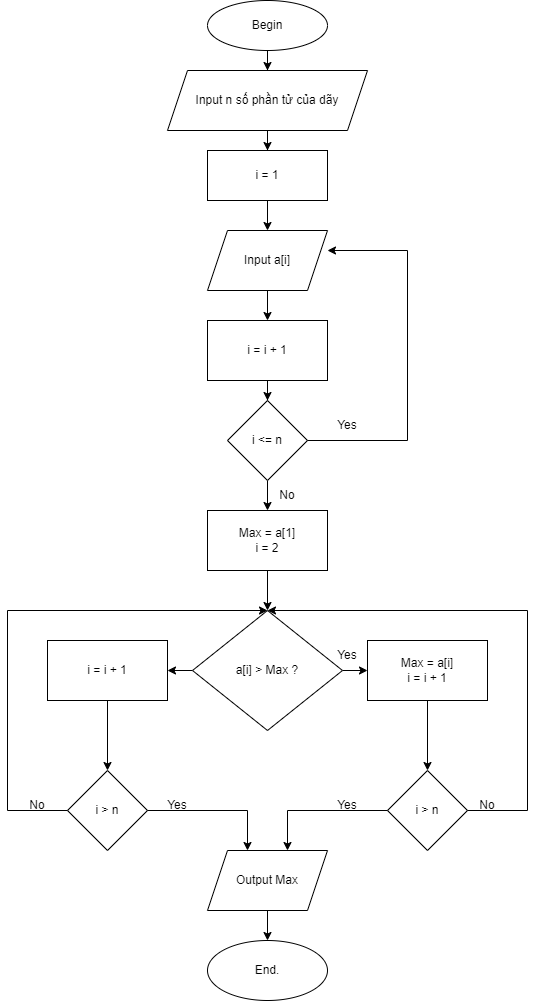

The diagram above was exported from draw.io. Its source (the exported page's mxGraphModel, read from the mxfile embedded in the PNG):
<mxGraphModel dx="1038" dy="579" grid="1" gridSize="10" guides="1" tooltips="1" connect="1" arrows="1" fold="1" page="1" pageScale="1" pageWidth="827" pageHeight="1169" math="0" shadow="0">
  <root>
    <mxCell id="0" />
    <mxCell id="1" parent="0" />
    <mxCell id="fGL9cpPn_P4K9yXtOPQs-3" value="" style="edgeStyle=orthogonalEdgeStyle;rounded=0;orthogonalLoop=1;jettySize=auto;html=1;" edge="1" parent="1" source="fGL9cpPn_P4K9yXtOPQs-1" target="fGL9cpPn_P4K9yXtOPQs-2">
      <mxGeometry relative="1" as="geometry" />
    </mxCell>
    <mxCell id="fGL9cpPn_P4K9yXtOPQs-1" value="Begin" style="ellipse;whiteSpace=wrap;html=1;" vertex="1" parent="1">
      <mxGeometry x="320" y="30" width="120" height="50" as="geometry" />
    </mxCell>
    <mxCell id="fGL9cpPn_P4K9yXtOPQs-5" value="" style="edgeStyle=orthogonalEdgeStyle;rounded=0;orthogonalLoop=1;jettySize=auto;html=1;" edge="1" parent="1" source="fGL9cpPn_P4K9yXtOPQs-2" target="fGL9cpPn_P4K9yXtOPQs-4">
      <mxGeometry relative="1" as="geometry" />
    </mxCell>
    <mxCell id="fGL9cpPn_P4K9yXtOPQs-2" value="Input n số phần tử của dãy" style="shape=parallelogram;perimeter=parallelogramPerimeter;whiteSpace=wrap;html=1;fixedSize=1;" vertex="1" parent="1">
      <mxGeometry x="280" y="100" width="200" height="60" as="geometry" />
    </mxCell>
    <mxCell id="fGL9cpPn_P4K9yXtOPQs-7" value="" style="edgeStyle=orthogonalEdgeStyle;rounded=0;orthogonalLoop=1;jettySize=auto;html=1;" edge="1" parent="1" source="fGL9cpPn_P4K9yXtOPQs-4" target="fGL9cpPn_P4K9yXtOPQs-6">
      <mxGeometry relative="1" as="geometry" />
    </mxCell>
    <mxCell id="fGL9cpPn_P4K9yXtOPQs-4" value="i = 1" style="whiteSpace=wrap;html=1;" vertex="1" parent="1">
      <mxGeometry x="320" y="180" width="120" height="50" as="geometry" />
    </mxCell>
    <mxCell id="fGL9cpPn_P4K9yXtOPQs-9" value="" style="edgeStyle=orthogonalEdgeStyle;rounded=0;orthogonalLoop=1;jettySize=auto;html=1;" edge="1" parent="1" source="fGL9cpPn_P4K9yXtOPQs-6" target="fGL9cpPn_P4K9yXtOPQs-8">
      <mxGeometry relative="1" as="geometry" />
    </mxCell>
    <mxCell id="fGL9cpPn_P4K9yXtOPQs-6" value="Input a[i]" style="shape=parallelogram;perimeter=parallelogramPerimeter;whiteSpace=wrap;html=1;fixedSize=1;" vertex="1" parent="1">
      <mxGeometry x="320" y="260" width="120" height="60" as="geometry" />
    </mxCell>
    <mxCell id="fGL9cpPn_P4K9yXtOPQs-11" value="" style="edgeStyle=orthogonalEdgeStyle;rounded=0;orthogonalLoop=1;jettySize=auto;html=1;" edge="1" parent="1" source="fGL9cpPn_P4K9yXtOPQs-8" target="fGL9cpPn_P4K9yXtOPQs-10">
      <mxGeometry relative="1" as="geometry" />
    </mxCell>
    <mxCell id="fGL9cpPn_P4K9yXtOPQs-8" value="i = i + 1" style="whiteSpace=wrap;html=1;" vertex="1" parent="1">
      <mxGeometry x="320" y="350" width="120" height="60" as="geometry" />
    </mxCell>
    <mxCell id="fGL9cpPn_P4K9yXtOPQs-18" value="" style="edgeStyle=orthogonalEdgeStyle;rounded=0;orthogonalLoop=1;jettySize=auto;html=1;" edge="1" parent="1" source="fGL9cpPn_P4K9yXtOPQs-10" target="fGL9cpPn_P4K9yXtOPQs-17">
      <mxGeometry relative="1" as="geometry" />
    </mxCell>
    <mxCell id="fGL9cpPn_P4K9yXtOPQs-10" value="i &amp;lt;= n" style="rhombus;whiteSpace=wrap;html=1;" vertex="1" parent="1">
      <mxGeometry x="340" y="430" width="80" height="80" as="geometry" />
    </mxCell>
    <mxCell id="fGL9cpPn_P4K9yXtOPQs-13" value="" style="endArrow=none;html=1;rounded=0;exitX=1;exitY=0.5;exitDx=0;exitDy=0;" edge="1" parent="1" source="fGL9cpPn_P4K9yXtOPQs-10">
      <mxGeometry width="50" height="50" relative="1" as="geometry">
        <mxPoint x="390" y="390" as="sourcePoint" />
        <mxPoint x="520" y="470" as="targetPoint" />
      </mxGeometry>
    </mxCell>
    <mxCell id="fGL9cpPn_P4K9yXtOPQs-14" value="" style="endArrow=none;html=1;rounded=0;" edge="1" parent="1">
      <mxGeometry width="50" height="50" relative="1" as="geometry">
        <mxPoint x="520" y="470" as="sourcePoint" />
        <mxPoint x="520" y="280" as="targetPoint" />
      </mxGeometry>
    </mxCell>
    <mxCell id="fGL9cpPn_P4K9yXtOPQs-15" value="" style="endArrow=classic;html=1;rounded=0;" edge="1" parent="1">
      <mxGeometry width="50" height="50" relative="1" as="geometry">
        <mxPoint x="520" y="280" as="sourcePoint" />
        <mxPoint x="440" y="280" as="targetPoint" />
      </mxGeometry>
    </mxCell>
    <mxCell id="fGL9cpPn_P4K9yXtOPQs-16" value="Yes" style="text;html=1;strokeColor=none;fillColor=none;align=center;verticalAlign=middle;whiteSpace=wrap;rounded=0;" vertex="1" parent="1">
      <mxGeometry x="430" y="440" width="60" height="30" as="geometry" />
    </mxCell>
    <mxCell id="fGL9cpPn_P4K9yXtOPQs-22" value="" style="edgeStyle=orthogonalEdgeStyle;rounded=0;orthogonalLoop=1;jettySize=auto;html=1;" edge="1" parent="1" source="fGL9cpPn_P4K9yXtOPQs-17" target="fGL9cpPn_P4K9yXtOPQs-21">
      <mxGeometry relative="1" as="geometry" />
    </mxCell>
    <mxCell id="fGL9cpPn_P4K9yXtOPQs-17" value="Max = a[1]&lt;br&gt;i = 2" style="whiteSpace=wrap;html=1;" vertex="1" parent="1">
      <mxGeometry x="320" y="540" width="120" height="60" as="geometry" />
    </mxCell>
    <mxCell id="fGL9cpPn_P4K9yXtOPQs-24" value="" style="edgeStyle=orthogonalEdgeStyle;rounded=0;orthogonalLoop=1;jettySize=auto;html=1;" edge="1" parent="1" source="fGL9cpPn_P4K9yXtOPQs-21" target="fGL9cpPn_P4K9yXtOPQs-23">
      <mxGeometry relative="1" as="geometry" />
    </mxCell>
    <mxCell id="fGL9cpPn_P4K9yXtOPQs-28" value="" style="edgeStyle=orthogonalEdgeStyle;rounded=0;orthogonalLoop=1;jettySize=auto;html=1;" edge="1" parent="1" source="fGL9cpPn_P4K9yXtOPQs-21" target="fGL9cpPn_P4K9yXtOPQs-27">
      <mxGeometry relative="1" as="geometry" />
    </mxCell>
    <mxCell id="fGL9cpPn_P4K9yXtOPQs-21" value="a[i] &amp;gt; Max ?" style="rhombus;whiteSpace=wrap;html=1;" vertex="1" parent="1">
      <mxGeometry x="305" y="640" width="150" height="120" as="geometry" />
    </mxCell>
    <mxCell id="fGL9cpPn_P4K9yXtOPQs-30" value="" style="edgeStyle=orthogonalEdgeStyle;rounded=0;orthogonalLoop=1;jettySize=auto;html=1;" edge="1" parent="1" source="fGL9cpPn_P4K9yXtOPQs-23" target="fGL9cpPn_P4K9yXtOPQs-29">
      <mxGeometry relative="1" as="geometry" />
    </mxCell>
    <mxCell id="fGL9cpPn_P4K9yXtOPQs-23" value="Max = a[i]&lt;br&gt;i = i + 1" style="whiteSpace=wrap;html=1;" vertex="1" parent="1">
      <mxGeometry x="480" y="670" width="120" height="60" as="geometry" />
    </mxCell>
    <mxCell id="fGL9cpPn_P4K9yXtOPQs-25" value="No" style="text;html=1;strokeColor=none;fillColor=none;align=center;verticalAlign=middle;whiteSpace=wrap;rounded=0;" vertex="1" parent="1">
      <mxGeometry x="370" y="510" width="60" height="30" as="geometry" />
    </mxCell>
    <mxCell id="fGL9cpPn_P4K9yXtOPQs-26" value="Yes" style="text;html=1;strokeColor=none;fillColor=none;align=center;verticalAlign=middle;whiteSpace=wrap;rounded=0;" vertex="1" parent="1">
      <mxGeometry x="430" y="670" width="60" height="30" as="geometry" />
    </mxCell>
    <mxCell id="fGL9cpPn_P4K9yXtOPQs-38" value="" style="edgeStyle=orthogonalEdgeStyle;rounded=0;orthogonalLoop=1;jettySize=auto;html=1;" edge="1" parent="1" source="fGL9cpPn_P4K9yXtOPQs-27" target="fGL9cpPn_P4K9yXtOPQs-37">
      <mxGeometry relative="1" as="geometry" />
    </mxCell>
    <mxCell id="fGL9cpPn_P4K9yXtOPQs-27" value="i = i + 1" style="whiteSpace=wrap;html=1;" vertex="1" parent="1">
      <mxGeometry x="160" y="670" width="120" height="60" as="geometry" />
    </mxCell>
    <mxCell id="fGL9cpPn_P4K9yXtOPQs-29" value="i &amp;gt; n" style="rhombus;whiteSpace=wrap;html=1;" vertex="1" parent="1">
      <mxGeometry x="500" y="800" width="80" height="80" as="geometry" />
    </mxCell>
    <mxCell id="fGL9cpPn_P4K9yXtOPQs-31" value="" style="endArrow=none;html=1;rounded=0;exitX=1;exitY=0.5;exitDx=0;exitDy=0;" edge="1" parent="1" source="fGL9cpPn_P4K9yXtOPQs-29">
      <mxGeometry width="50" height="50" relative="1" as="geometry">
        <mxPoint x="390" y="670" as="sourcePoint" />
        <mxPoint x="640" y="840" as="targetPoint" />
      </mxGeometry>
    </mxCell>
    <mxCell id="fGL9cpPn_P4K9yXtOPQs-34" value="" style="endArrow=none;html=1;rounded=0;" edge="1" parent="1">
      <mxGeometry width="50" height="50" relative="1" as="geometry">
        <mxPoint x="640" y="840" as="sourcePoint" />
        <mxPoint x="640" y="640" as="targetPoint" />
      </mxGeometry>
    </mxCell>
    <mxCell id="fGL9cpPn_P4K9yXtOPQs-35" value="" style="endArrow=classic;html=1;rounded=0;entryX=0.5;entryY=0;entryDx=0;entryDy=0;" edge="1" parent="1" target="fGL9cpPn_P4K9yXtOPQs-21">
      <mxGeometry width="50" height="50" relative="1" as="geometry">
        <mxPoint x="640" y="640" as="sourcePoint" />
        <mxPoint x="440" y="620" as="targetPoint" />
      </mxGeometry>
    </mxCell>
    <mxCell id="fGL9cpPn_P4K9yXtOPQs-36" value="No" style="text;html=1;strokeColor=none;fillColor=none;align=center;verticalAlign=middle;whiteSpace=wrap;rounded=0;" vertex="1" parent="1">
      <mxGeometry x="570" y="820" width="60" height="30" as="geometry" />
    </mxCell>
    <mxCell id="fGL9cpPn_P4K9yXtOPQs-37" value="i &amp;gt; n" style="rhombus;whiteSpace=wrap;html=1;" vertex="1" parent="1">
      <mxGeometry x="180" y="800" width="80" height="80" as="geometry" />
    </mxCell>
    <mxCell id="fGL9cpPn_P4K9yXtOPQs-39" value="" style="endArrow=none;html=1;rounded=0;exitX=0;exitY=0.5;exitDx=0;exitDy=0;" edge="1" parent="1" source="fGL9cpPn_P4K9yXtOPQs-37">
      <mxGeometry width="50" height="50" relative="1" as="geometry">
        <mxPoint x="390" y="720" as="sourcePoint" />
        <mxPoint x="120" y="840" as="targetPoint" />
      </mxGeometry>
    </mxCell>
    <mxCell id="fGL9cpPn_P4K9yXtOPQs-41" value="" style="endArrow=none;html=1;rounded=0;" edge="1" parent="1">
      <mxGeometry width="50" height="50" relative="1" as="geometry">
        <mxPoint x="120" y="840" as="sourcePoint" />
        <mxPoint x="120" y="640" as="targetPoint" />
      </mxGeometry>
    </mxCell>
    <mxCell id="fGL9cpPn_P4K9yXtOPQs-42" value="" style="endArrow=classic;html=1;rounded=0;entryX=0.5;entryY=0;entryDx=0;entryDy=0;" edge="1" parent="1" target="fGL9cpPn_P4K9yXtOPQs-21">
      <mxGeometry width="50" height="50" relative="1" as="geometry">
        <mxPoint x="120" y="640" as="sourcePoint" />
        <mxPoint x="440" y="670" as="targetPoint" />
      </mxGeometry>
    </mxCell>
    <mxCell id="fGL9cpPn_P4K9yXtOPQs-43" value="No" style="text;html=1;strokeColor=none;fillColor=none;align=center;verticalAlign=middle;whiteSpace=wrap;rounded=0;" vertex="1" parent="1">
      <mxGeometry x="120" y="820" width="60" height="30" as="geometry" />
    </mxCell>
    <mxCell id="fGL9cpPn_P4K9yXtOPQs-44" value="" style="endArrow=none;html=1;rounded=0;exitX=1;exitY=0.5;exitDx=0;exitDy=0;" edge="1" parent="1" source="fGL9cpPn_P4K9yXtOPQs-37">
      <mxGeometry width="50" height="50" relative="1" as="geometry">
        <mxPoint x="390" y="720" as="sourcePoint" />
        <mxPoint x="360" y="840" as="targetPoint" />
      </mxGeometry>
    </mxCell>
    <mxCell id="fGL9cpPn_P4K9yXtOPQs-45" value="" style="endArrow=none;html=1;rounded=0;exitX=0;exitY=0.5;exitDx=0;exitDy=0;" edge="1" parent="1" source="fGL9cpPn_P4K9yXtOPQs-29">
      <mxGeometry width="50" height="50" relative="1" as="geometry">
        <mxPoint x="390" y="720" as="sourcePoint" />
        <mxPoint x="400" y="840" as="targetPoint" />
      </mxGeometry>
    </mxCell>
    <mxCell id="fGL9cpPn_P4K9yXtOPQs-46" value="" style="endArrow=classic;html=1;rounded=0;" edge="1" parent="1">
      <mxGeometry width="50" height="50" relative="1" as="geometry">
        <mxPoint x="360" y="840" as="sourcePoint" />
        <mxPoint x="360" y="880" as="targetPoint" />
      </mxGeometry>
    </mxCell>
    <mxCell id="fGL9cpPn_P4K9yXtOPQs-47" value="" style="endArrow=classic;html=1;rounded=0;" edge="1" parent="1">
      <mxGeometry width="50" height="50" relative="1" as="geometry">
        <mxPoint x="400" y="840" as="sourcePoint" />
        <mxPoint x="400" y="880" as="targetPoint" />
      </mxGeometry>
    </mxCell>
    <mxCell id="fGL9cpPn_P4K9yXtOPQs-49" value="Yes" style="text;html=1;strokeColor=none;fillColor=none;align=center;verticalAlign=middle;whiteSpace=wrap;rounded=0;" vertex="1" parent="1">
      <mxGeometry x="260" y="820" width="60" height="30" as="geometry" />
    </mxCell>
    <mxCell id="fGL9cpPn_P4K9yXtOPQs-51" value="Yes" style="text;html=1;strokeColor=none;fillColor=none;align=center;verticalAlign=middle;whiteSpace=wrap;rounded=0;" vertex="1" parent="1">
      <mxGeometry x="430" y="820" width="60" height="30" as="geometry" />
    </mxCell>
    <mxCell id="fGL9cpPn_P4K9yXtOPQs-52" style="edgeStyle=orthogonalEdgeStyle;rounded=0;orthogonalLoop=1;jettySize=auto;html=1;exitX=0.5;exitY=1;exitDx=0;exitDy=0;" edge="1" parent="1" source="fGL9cpPn_P4K9yXtOPQs-51" target="fGL9cpPn_P4K9yXtOPQs-51">
      <mxGeometry relative="1" as="geometry" />
    </mxCell>
    <mxCell id="fGL9cpPn_P4K9yXtOPQs-55" value="" style="edgeStyle=orthogonalEdgeStyle;rounded=0;orthogonalLoop=1;jettySize=auto;html=1;" edge="1" parent="1" source="fGL9cpPn_P4K9yXtOPQs-53" target="fGL9cpPn_P4K9yXtOPQs-54">
      <mxGeometry relative="1" as="geometry" />
    </mxCell>
    <mxCell id="fGL9cpPn_P4K9yXtOPQs-53" value="Output Max" style="shape=parallelogram;perimeter=parallelogramPerimeter;whiteSpace=wrap;html=1;fixedSize=1;" vertex="1" parent="1">
      <mxGeometry x="320" y="880" width="120" height="60" as="geometry" />
    </mxCell>
    <mxCell id="fGL9cpPn_P4K9yXtOPQs-54" value="End." style="ellipse;whiteSpace=wrap;html=1;" vertex="1" parent="1">
      <mxGeometry x="320" y="970" width="120" height="60" as="geometry" />
    </mxCell>
  </root>
</mxGraphModel>